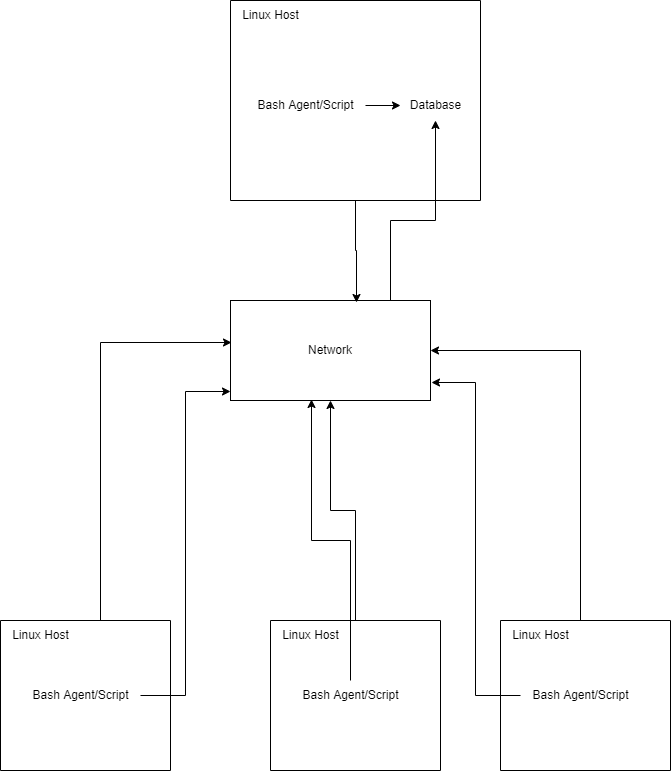

The diagram above was exported from draw.io. Its source (the exported page's mxGraphModel, read from the mxfile embedded in the PNG):
<mxGraphModel dx="1319" dy="835" grid="1" gridSize="10" guides="1" tooltips="1" connect="1" arrows="1" fold="1" page="1" pageScale="1" pageWidth="850" pageHeight="1100" math="0" shadow="0" extFonts="Permanent Marker^https://fonts.googleapis.com/css?family=Permanent+Marker">
  <root>
    <mxCell id="0" />
    <mxCell id="1" parent="0" />
    <mxCell id="Ybg_0c1XMMc1Pw37asxT-15" style="edgeStyle=orthogonalEdgeStyle;rounded=0;orthogonalLoop=1;jettySize=auto;html=1;" edge="1" parent="1" source="Ybg_0c1XMMc1Pw37asxT-3" target="Ybg_0c1XMMc1Pw37asxT-10">
      <mxGeometry relative="1" as="geometry">
        <Array as="points">
          <mxPoint x="510" y="260" />
          <mxPoint x="555" y="260" />
        </Array>
      </mxGeometry>
    </mxCell>
    <mxCell id="Ybg_0c1XMMc1Pw37asxT-3" value="Network" style="rounded=0;whiteSpace=wrap;html=1;" vertex="1" parent="1">
      <mxGeometry x="350" y="340" width="200" height="100" as="geometry" />
    </mxCell>
    <mxCell id="Ybg_0c1XMMc1Pw37asxT-13" style="edgeStyle=orthogonalEdgeStyle;rounded=0;orthogonalLoop=1;jettySize=auto;html=1;entryX=0.63;entryY=0.02;entryDx=0;entryDy=0;entryPerimeter=0;" edge="1" parent="1" source="Ybg_0c1XMMc1Pw37asxT-7" target="Ybg_0c1XMMc1Pw37asxT-3">
      <mxGeometry relative="1" as="geometry" />
    </mxCell>
    <mxCell id="Ybg_0c1XMMc1Pw37asxT-7" value="" style="swimlane;startSize=0;" vertex="1" parent="1">
      <mxGeometry x="350" y="40" width="250" height="200" as="geometry" />
    </mxCell>
    <mxCell id="Ybg_0c1XMMc1Pw37asxT-10" value="Database" style="text;html=1;align=center;verticalAlign=middle;resizable=0;points=[];autosize=1;strokeColor=none;fillColor=none;" vertex="1" parent="Ybg_0c1XMMc1Pw37asxT-7">
      <mxGeometry x="170" y="90" width="70" height="30" as="geometry" />
    </mxCell>
    <mxCell id="Ybg_0c1XMMc1Pw37asxT-11" value="Linux Host" style="text;html=1;align=center;verticalAlign=middle;resizable=0;points=[];autosize=1;strokeColor=none;fillColor=none;" vertex="1" parent="Ybg_0c1XMMc1Pw37asxT-7">
      <mxGeometry width="80" height="30" as="geometry" />
    </mxCell>
    <mxCell id="Ybg_0c1XMMc1Pw37asxT-14" style="edgeStyle=orthogonalEdgeStyle;rounded=0;orthogonalLoop=1;jettySize=auto;html=1;" edge="1" parent="Ybg_0c1XMMc1Pw37asxT-7" source="Ybg_0c1XMMc1Pw37asxT-12" target="Ybg_0c1XMMc1Pw37asxT-10">
      <mxGeometry relative="1" as="geometry" />
    </mxCell>
    <mxCell id="Ybg_0c1XMMc1Pw37asxT-12" value="Bash Agent/Script" style="text;html=1;align=center;verticalAlign=middle;resizable=0;points=[];autosize=1;strokeColor=none;fillColor=none;" vertex="1" parent="Ybg_0c1XMMc1Pw37asxT-7">
      <mxGeometry x="15" y="90" width="120" height="30" as="geometry" />
    </mxCell>
    <mxCell id="Ybg_0c1XMMc1Pw37asxT-18" style="edgeStyle=orthogonalEdgeStyle;rounded=0;orthogonalLoop=1;jettySize=auto;html=1;entryX=0.005;entryY=0.42;entryDx=0;entryDy=0;entryPerimeter=0;" edge="1" parent="1" source="Ybg_0c1XMMc1Pw37asxT-8" target="Ybg_0c1XMMc1Pw37asxT-3">
      <mxGeometry relative="1" as="geometry">
        <Array as="points">
          <mxPoint x="220" y="382" />
        </Array>
      </mxGeometry>
    </mxCell>
    <mxCell id="Ybg_0c1XMMc1Pw37asxT-8" value="" style="swimlane;startSize=0;" vertex="1" parent="1">
      <mxGeometry x="120" y="660" width="170" height="150" as="geometry" />
    </mxCell>
    <mxCell id="Ybg_0c1XMMc1Pw37asxT-16" value="Linux Host" style="text;html=1;align=center;verticalAlign=middle;resizable=0;points=[];autosize=1;strokeColor=none;fillColor=none;" vertex="1" parent="Ybg_0c1XMMc1Pw37asxT-8">
      <mxGeometry width="80" height="30" as="geometry" />
    </mxCell>
    <mxCell id="Ybg_0c1XMMc1Pw37asxT-17" value="Bash Agent/Script" style="text;html=1;align=center;verticalAlign=middle;resizable=0;points=[];autosize=1;strokeColor=none;fillColor=none;" vertex="1" parent="Ybg_0c1XMMc1Pw37asxT-8">
      <mxGeometry x="20" y="60" width="120" height="30" as="geometry" />
    </mxCell>
    <mxCell id="Ybg_0c1XMMc1Pw37asxT-30" style="edgeStyle=orthogonalEdgeStyle;rounded=0;orthogonalLoop=1;jettySize=auto;html=1;entryX=1;entryY=0.5;entryDx=0;entryDy=0;" edge="1" parent="1" source="Ybg_0c1XMMc1Pw37asxT-21" target="Ybg_0c1XMMc1Pw37asxT-3">
      <mxGeometry relative="1" as="geometry">
        <Array as="points">
          <mxPoint x="700" y="390" />
        </Array>
      </mxGeometry>
    </mxCell>
    <mxCell id="Ybg_0c1XMMc1Pw37asxT-21" value="" style="swimlane;startSize=0;" vertex="1" parent="1">
      <mxGeometry x="620" y="660" width="170" height="150" as="geometry" />
    </mxCell>
    <mxCell id="Ybg_0c1XMMc1Pw37asxT-22" value="Linux Host" style="text;html=1;align=center;verticalAlign=middle;resizable=0;points=[];autosize=1;strokeColor=none;fillColor=none;" vertex="1" parent="Ybg_0c1XMMc1Pw37asxT-21">
      <mxGeometry width="80" height="30" as="geometry" />
    </mxCell>
    <mxCell id="Ybg_0c1XMMc1Pw37asxT-23" value="Bash Agent/Script" style="text;html=1;align=center;verticalAlign=middle;resizable=0;points=[];autosize=1;strokeColor=none;fillColor=none;" vertex="1" parent="Ybg_0c1XMMc1Pw37asxT-21">
      <mxGeometry x="20" y="60" width="120" height="30" as="geometry" />
    </mxCell>
    <mxCell id="Ybg_0c1XMMc1Pw37asxT-27" style="edgeStyle=orthogonalEdgeStyle;rounded=0;orthogonalLoop=1;jettySize=auto;html=1;entryX=0.5;entryY=1;entryDx=0;entryDy=0;" edge="1" parent="1" source="Ybg_0c1XMMc1Pw37asxT-24" target="Ybg_0c1XMMc1Pw37asxT-3">
      <mxGeometry relative="1" as="geometry" />
    </mxCell>
    <mxCell id="Ybg_0c1XMMc1Pw37asxT-24" value="" style="swimlane;startSize=0;" vertex="1" parent="1">
      <mxGeometry x="390" y="660" width="170" height="150" as="geometry" />
    </mxCell>
    <mxCell id="Ybg_0c1XMMc1Pw37asxT-25" value="Linux Host" style="text;html=1;align=center;verticalAlign=middle;resizable=0;points=[];autosize=1;strokeColor=none;fillColor=none;" vertex="1" parent="Ybg_0c1XMMc1Pw37asxT-24">
      <mxGeometry width="80" height="30" as="geometry" />
    </mxCell>
    <mxCell id="Ybg_0c1XMMc1Pw37asxT-26" value="Bash Agent/Script" style="text;html=1;align=center;verticalAlign=middle;resizable=0;points=[];autosize=1;strokeColor=none;fillColor=none;" vertex="1" parent="Ybg_0c1XMMc1Pw37asxT-24">
      <mxGeometry x="20" y="60" width="120" height="30" as="geometry" />
    </mxCell>
    <mxCell id="Ybg_0c1XMMc1Pw37asxT-28" style="edgeStyle=orthogonalEdgeStyle;rounded=0;orthogonalLoop=1;jettySize=auto;html=1;entryX=0.405;entryY=0.99;entryDx=0;entryDy=0;entryPerimeter=0;" edge="1" parent="1" source="Ybg_0c1XMMc1Pw37asxT-26" target="Ybg_0c1XMMc1Pw37asxT-3">
      <mxGeometry relative="1" as="geometry" />
    </mxCell>
    <mxCell id="Ybg_0c1XMMc1Pw37asxT-29" style="edgeStyle=orthogonalEdgeStyle;rounded=0;orthogonalLoop=1;jettySize=auto;html=1;entryX=0;entryY=0.91;entryDx=0;entryDy=0;entryPerimeter=0;" edge="1" parent="1" source="Ybg_0c1XMMc1Pw37asxT-17" target="Ybg_0c1XMMc1Pw37asxT-3">
      <mxGeometry relative="1" as="geometry" />
    </mxCell>
    <mxCell id="Ybg_0c1XMMc1Pw37asxT-31" style="edgeStyle=orthogonalEdgeStyle;rounded=0;orthogonalLoop=1;jettySize=auto;html=1;entryX=1.005;entryY=0.82;entryDx=0;entryDy=0;entryPerimeter=0;" edge="1" parent="1" source="Ybg_0c1XMMc1Pw37asxT-23" target="Ybg_0c1XMMc1Pw37asxT-3">
      <mxGeometry relative="1" as="geometry" />
    </mxCell>
  </root>
</mxGraphModel>